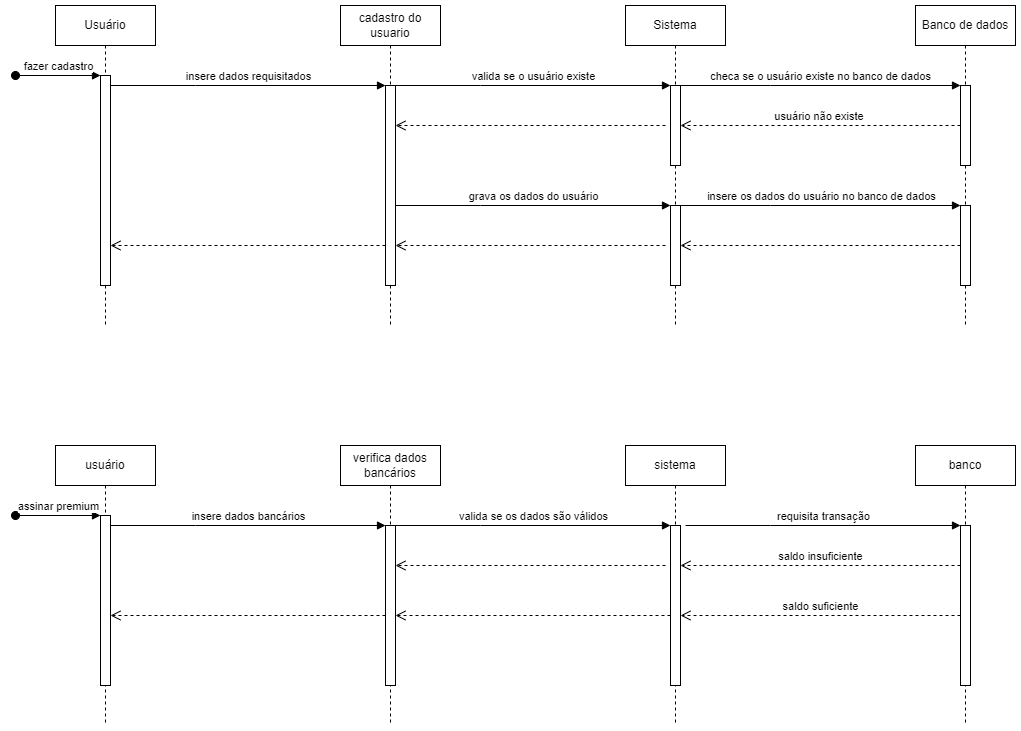

The diagram above was exported from draw.io. Its source (the exported page's mxGraphModel, read from the mxfile embedded in the PNG):
<mxGraphModel dx="2284" dy="790" grid="1" gridSize="10" guides="1" tooltips="1" connect="1" arrows="1" fold="1" page="1" pageScale="1" pageWidth="850" pageHeight="1100" math="0" shadow="0">
  <root>
    <mxCell id="0" />
    <mxCell id="1" parent="0" />
    <mxCell id="aM9ryv3xv72pqoxQDRHE-1" value="Usuário" style="shape=umlLifeline;perimeter=lifelinePerimeter;whiteSpace=wrap;html=1;container=0;dropTarget=0;collapsible=0;recursiveResize=0;outlineConnect=0;portConstraint=eastwest;newEdgeStyle={&quot;edgeStyle&quot;:&quot;elbowEdgeStyle&quot;,&quot;elbow&quot;:&quot;vertical&quot;,&quot;curved&quot;:0,&quot;rounded&quot;:0};" parent="1" vertex="1">
      <mxGeometry x="40" y="40" width="100" height="320" as="geometry" />
    </mxCell>
    <mxCell id="aM9ryv3xv72pqoxQDRHE-2" value="" style="html=1;points=[];perimeter=orthogonalPerimeter;outlineConnect=0;targetShapes=umlLifeline;portConstraint=eastwest;newEdgeStyle={&quot;edgeStyle&quot;:&quot;elbowEdgeStyle&quot;,&quot;elbow&quot;:&quot;vertical&quot;,&quot;curved&quot;:0,&quot;rounded&quot;:0};" parent="aM9ryv3xv72pqoxQDRHE-1" vertex="1">
      <mxGeometry x="45" y="70" width="10" height="210" as="geometry" />
    </mxCell>
    <mxCell id="aM9ryv3xv72pqoxQDRHE-3" value="fazer cadastro" style="html=1;verticalAlign=bottom;startArrow=oval;endArrow=block;startSize=8;edgeStyle=elbowEdgeStyle;elbow=vertical;curved=0;rounded=0;" parent="aM9ryv3xv72pqoxQDRHE-1" target="aM9ryv3xv72pqoxQDRHE-2" edge="1">
      <mxGeometry relative="1" as="geometry">
        <mxPoint x="-40" y="70" as="sourcePoint" />
        <mxPoint as="offset" />
      </mxGeometry>
    </mxCell>
    <mxCell id="aM9ryv3xv72pqoxQDRHE-5" value="cadastro do usuario" style="shape=umlLifeline;perimeter=lifelinePerimeter;whiteSpace=wrap;html=1;container=0;dropTarget=0;collapsible=0;recursiveResize=0;outlineConnect=0;portConstraint=eastwest;newEdgeStyle={&quot;edgeStyle&quot;:&quot;elbowEdgeStyle&quot;,&quot;elbow&quot;:&quot;vertical&quot;,&quot;curved&quot;:0,&quot;rounded&quot;:0};" parent="1" vertex="1">
      <mxGeometry x="325" y="40" width="100" height="320" as="geometry" />
    </mxCell>
    <mxCell id="aM9ryv3xv72pqoxQDRHE-6" value="" style="html=1;points=[];perimeter=orthogonalPerimeter;outlineConnect=0;targetShapes=umlLifeline;portConstraint=eastwest;newEdgeStyle={&quot;edgeStyle&quot;:&quot;elbowEdgeStyle&quot;,&quot;elbow&quot;:&quot;vertical&quot;,&quot;curved&quot;:0,&quot;rounded&quot;:0};" parent="aM9ryv3xv72pqoxQDRHE-5" vertex="1">
      <mxGeometry x="45" y="80" width="10" height="200" as="geometry" />
    </mxCell>
    <mxCell id="aM9ryv3xv72pqoxQDRHE-7" value="insere dados requisitados" style="html=1;verticalAlign=bottom;endArrow=block;edgeStyle=elbowEdgeStyle;elbow=vertical;curved=0;rounded=0;" parent="1" source="aM9ryv3xv72pqoxQDRHE-2" target="aM9ryv3xv72pqoxQDRHE-6" edge="1">
      <mxGeometry relative="1" as="geometry">
        <mxPoint x="195" y="130" as="sourcePoint" />
        <Array as="points">
          <mxPoint x="180" y="120" />
        </Array>
      </mxGeometry>
    </mxCell>
    <mxCell id="wufkyBlEbB001FI1tBvh-3" value="Sistema" style="shape=umlLifeline;perimeter=lifelinePerimeter;whiteSpace=wrap;html=1;container=0;dropTarget=0;collapsible=0;recursiveResize=0;outlineConnect=0;portConstraint=eastwest;newEdgeStyle={&quot;edgeStyle&quot;:&quot;elbowEdgeStyle&quot;,&quot;elbow&quot;:&quot;vertical&quot;,&quot;curved&quot;:0,&quot;rounded&quot;:0};" parent="1" vertex="1">
      <mxGeometry x="610" y="40" width="100" height="320" as="geometry" />
    </mxCell>
    <mxCell id="wufkyBlEbB001FI1tBvh-4" value="" style="html=1;points=[];perimeter=orthogonalPerimeter;outlineConnect=0;targetShapes=umlLifeline;portConstraint=eastwest;newEdgeStyle={&quot;edgeStyle&quot;:&quot;elbowEdgeStyle&quot;,&quot;elbow&quot;:&quot;vertical&quot;,&quot;curved&quot;:0,&quot;rounded&quot;:0};" parent="wufkyBlEbB001FI1tBvh-3" vertex="1">
      <mxGeometry x="45" y="80" width="10" height="80" as="geometry" />
    </mxCell>
    <mxCell id="uSw-xiDoiiSxSkuuqEaR-3" value="" style="html=1;points=[[0,0,0,0,5],[0,1,0,0,-5],[1,0,0,0,5],[1,1,0,0,-5]];perimeter=orthogonalPerimeter;outlineConnect=0;targetShapes=umlLifeline;portConstraint=eastwest;newEdgeStyle={&quot;curved&quot;:0,&quot;rounded&quot;:0};" parent="wufkyBlEbB001FI1tBvh-3" vertex="1">
      <mxGeometry x="45" y="200" width="10" height="80" as="geometry" />
    </mxCell>
    <mxCell id="6bgXOJhW-f5v7lKy1ZET-1" value="Banco de dados" style="shape=umlLifeline;perimeter=lifelinePerimeter;whiteSpace=wrap;html=1;container=0;dropTarget=0;collapsible=0;recursiveResize=0;outlineConnect=0;portConstraint=eastwest;newEdgeStyle={&quot;edgeStyle&quot;:&quot;elbowEdgeStyle&quot;,&quot;elbow&quot;:&quot;vertical&quot;,&quot;curved&quot;:0,&quot;rounded&quot;:0};" parent="1" vertex="1">
      <mxGeometry x="900" y="40" width="100" height="320" as="geometry" />
    </mxCell>
    <mxCell id="6bgXOJhW-f5v7lKy1ZET-2" value="" style="html=1;points=[];perimeter=orthogonalPerimeter;outlineConnect=0;targetShapes=umlLifeline;portConstraint=eastwest;newEdgeStyle={&quot;edgeStyle&quot;:&quot;elbowEdgeStyle&quot;,&quot;elbow&quot;:&quot;vertical&quot;,&quot;curved&quot;:0,&quot;rounded&quot;:0};" parent="6bgXOJhW-f5v7lKy1ZET-1" vertex="1">
      <mxGeometry x="45" y="80" width="10" height="80" as="geometry" />
    </mxCell>
    <mxCell id="uSw-xiDoiiSxSkuuqEaR-6" value="" style="html=1;points=[[0,0,0,0,5],[0,1,0,0,-5],[1,0,0,0,5],[1,1,0,0,-5]];perimeter=orthogonalPerimeter;outlineConnect=0;targetShapes=umlLifeline;portConstraint=eastwest;newEdgeStyle={&quot;curved&quot;:0,&quot;rounded&quot;:0};" parent="6bgXOJhW-f5v7lKy1ZET-1" vertex="1">
      <mxGeometry x="45" y="200" width="10" height="80" as="geometry" />
    </mxCell>
    <mxCell id="6bgXOJhW-f5v7lKy1ZET-3" value="valida se o usuário existe" style="html=1;verticalAlign=bottom;endArrow=block;edgeStyle=elbowEdgeStyle;elbow=vertical;curved=0;rounded=0;" parent="1" edge="1">
      <mxGeometry x="0.0036" relative="1" as="geometry">
        <mxPoint x="380" y="120" as="sourcePoint" />
        <Array as="points">
          <mxPoint x="465" y="120" />
        </Array>
        <mxPoint x="655" y="120" as="targetPoint" />
        <mxPoint as="offset" />
      </mxGeometry>
    </mxCell>
    <mxCell id="6bgXOJhW-f5v7lKy1ZET-4" value="checa se o usuário existe no banco de dados" style="html=1;verticalAlign=bottom;endArrow=block;edgeStyle=elbowEdgeStyle;elbow=vertical;curved=0;rounded=0;" parent="1" edge="1">
      <mxGeometry relative="1" as="geometry">
        <mxPoint x="665" y="120" as="sourcePoint" />
        <Array as="points">
          <mxPoint x="755" y="120" />
        </Array>
        <mxPoint x="945" y="120" as="targetPoint" />
      </mxGeometry>
    </mxCell>
    <mxCell id="6bgXOJhW-f5v7lKy1ZET-5" value="usuário não existe&amp;nbsp;" style="html=1;verticalAlign=bottom;endArrow=open;dashed=1;endSize=8;edgeStyle=elbowEdgeStyle;elbow=vertical;curved=0;rounded=0;" parent="1" source="6bgXOJhW-f5v7lKy1ZET-2" target="wufkyBlEbB001FI1tBvh-4" edge="1">
      <mxGeometry relative="1" as="geometry">
        <mxPoint x="660" y="160" as="targetPoint" />
        <Array as="points">
          <mxPoint x="760" y="160" />
        </Array>
        <mxPoint x="940" y="160" as="sourcePoint" />
        <mxPoint as="offset" />
      </mxGeometry>
    </mxCell>
    <mxCell id="6bgXOJhW-f5v7lKy1ZET-6" value="" style="html=1;verticalAlign=bottom;endArrow=open;dashed=1;endSize=8;edgeStyle=elbowEdgeStyle;elbow=vertical;curved=0;rounded=0;" parent="1" target="aM9ryv3xv72pqoxQDRHE-6" edge="1">
      <mxGeometry relative="1" as="geometry">
        <mxPoint x="370" y="160" as="targetPoint" />
        <Array as="points">
          <mxPoint x="470" y="160" />
        </Array>
        <mxPoint x="650" y="160" as="sourcePoint" />
        <mxPoint as="offset" />
      </mxGeometry>
    </mxCell>
    <mxCell id="6bgXOJhW-f5v7lKy1ZET-20" value="usuário" style="shape=umlLifeline;perimeter=lifelinePerimeter;whiteSpace=wrap;html=1;container=0;dropTarget=0;collapsible=0;recursiveResize=0;outlineConnect=0;portConstraint=eastwest;newEdgeStyle={&quot;edgeStyle&quot;:&quot;elbowEdgeStyle&quot;,&quot;elbow&quot;:&quot;vertical&quot;,&quot;curved&quot;:0,&quot;rounded&quot;:0};" parent="1" vertex="1">
      <mxGeometry x="40" y="480" width="100" height="280" as="geometry" />
    </mxCell>
    <mxCell id="6bgXOJhW-f5v7lKy1ZET-21" value="" style="html=1;points=[];perimeter=orthogonalPerimeter;outlineConnect=0;targetShapes=umlLifeline;portConstraint=eastwest;newEdgeStyle={&quot;edgeStyle&quot;:&quot;elbowEdgeStyle&quot;,&quot;elbow&quot;:&quot;vertical&quot;,&quot;curved&quot;:0,&quot;rounded&quot;:0};" parent="6bgXOJhW-f5v7lKy1ZET-20" vertex="1">
      <mxGeometry x="45" y="70" width="10" height="170" as="geometry" />
    </mxCell>
    <mxCell id="6bgXOJhW-f5v7lKy1ZET-22" value="assinar premium" style="html=1;verticalAlign=bottom;startArrow=oval;endArrow=block;startSize=8;edgeStyle=elbowEdgeStyle;elbow=vertical;curved=0;rounded=0;" parent="6bgXOJhW-f5v7lKy1ZET-20" target="6bgXOJhW-f5v7lKy1ZET-21" edge="1">
      <mxGeometry relative="1" as="geometry">
        <mxPoint x="-40" y="70" as="sourcePoint" />
        <mxPoint as="offset" />
      </mxGeometry>
    </mxCell>
    <mxCell id="6bgXOJhW-f5v7lKy1ZET-23" value="verifica dados bancários" style="shape=umlLifeline;perimeter=lifelinePerimeter;whiteSpace=wrap;html=1;container=0;dropTarget=0;collapsible=0;recursiveResize=0;outlineConnect=0;portConstraint=eastwest;newEdgeStyle={&quot;edgeStyle&quot;:&quot;elbowEdgeStyle&quot;,&quot;elbow&quot;:&quot;vertical&quot;,&quot;curved&quot;:0,&quot;rounded&quot;:0};" parent="1" vertex="1">
      <mxGeometry x="325" y="480" width="100" height="280" as="geometry" />
    </mxCell>
    <mxCell id="6bgXOJhW-f5v7lKy1ZET-24" value="" style="html=1;points=[];perimeter=orthogonalPerimeter;outlineConnect=0;targetShapes=umlLifeline;portConstraint=eastwest;newEdgeStyle={&quot;edgeStyle&quot;:&quot;elbowEdgeStyle&quot;,&quot;elbow&quot;:&quot;vertical&quot;,&quot;curved&quot;:0,&quot;rounded&quot;:0};" parent="6bgXOJhW-f5v7lKy1ZET-23" vertex="1">
      <mxGeometry x="45" y="80" width="10" height="160" as="geometry" />
    </mxCell>
    <mxCell id="6bgXOJhW-f5v7lKy1ZET-25" value="insere dados bancários" style="html=1;verticalAlign=bottom;endArrow=block;edgeStyle=elbowEdgeStyle;elbow=vertical;curved=0;rounded=0;" parent="1" source="6bgXOJhW-f5v7lKy1ZET-21" target="6bgXOJhW-f5v7lKy1ZET-24" edge="1">
      <mxGeometry relative="1" as="geometry">
        <mxPoint x="195" y="570" as="sourcePoint" />
        <Array as="points">
          <mxPoint x="180" y="560" />
        </Array>
      </mxGeometry>
    </mxCell>
    <mxCell id="6bgXOJhW-f5v7lKy1ZET-26" value="sistema" style="shape=umlLifeline;perimeter=lifelinePerimeter;whiteSpace=wrap;html=1;container=0;dropTarget=0;collapsible=0;recursiveResize=0;outlineConnect=0;portConstraint=eastwest;newEdgeStyle={&quot;edgeStyle&quot;:&quot;elbowEdgeStyle&quot;,&quot;elbow&quot;:&quot;vertical&quot;,&quot;curved&quot;:0,&quot;rounded&quot;:0};" parent="1" vertex="1">
      <mxGeometry x="610" y="480" width="100" height="280" as="geometry" />
    </mxCell>
    <mxCell id="6bgXOJhW-f5v7lKy1ZET-27" value="" style="html=1;points=[];perimeter=orthogonalPerimeter;outlineConnect=0;targetShapes=umlLifeline;portConstraint=eastwest;newEdgeStyle={&quot;edgeStyle&quot;:&quot;elbowEdgeStyle&quot;,&quot;elbow&quot;:&quot;vertical&quot;,&quot;curved&quot;:0,&quot;rounded&quot;:0};" parent="6bgXOJhW-f5v7lKy1ZET-26" vertex="1">
      <mxGeometry x="45" y="80" width="10" height="160" as="geometry" />
    </mxCell>
    <mxCell id="6bgXOJhW-f5v7lKy1ZET-28" value="valida se os dados são válidos" style="html=1;verticalAlign=bottom;endArrow=block;edgeStyle=elbowEdgeStyle;elbow=vertical;curved=0;rounded=0;" parent="1" edge="1">
      <mxGeometry relative="1" as="geometry">
        <mxPoint x="380" y="560" as="sourcePoint" />
        <Array as="points">
          <mxPoint x="465" y="560" />
        </Array>
        <mxPoint x="655" y="560" as="targetPoint" />
      </mxGeometry>
    </mxCell>
    <mxCell id="6bgXOJhW-f5v7lKy1ZET-29" value="" style="html=1;verticalAlign=bottom;endArrow=open;dashed=1;endSize=8;edgeStyle=elbowEdgeStyle;elbow=vertical;curved=0;rounded=0;" parent="1" target="6bgXOJhW-f5v7lKy1ZET-24" edge="1">
      <mxGeometry relative="1" as="geometry">
        <mxPoint x="370" y="600" as="targetPoint" />
        <Array as="points">
          <mxPoint x="470" y="600" />
        </Array>
        <mxPoint x="650" y="600" as="sourcePoint" />
        <mxPoint as="offset" />
      </mxGeometry>
    </mxCell>
    <mxCell id="6bgXOJhW-f5v7lKy1ZET-30" value="banco" style="shape=umlLifeline;perimeter=lifelinePerimeter;whiteSpace=wrap;html=1;container=0;dropTarget=0;collapsible=0;recursiveResize=0;outlineConnect=0;portConstraint=eastwest;newEdgeStyle={&quot;edgeStyle&quot;:&quot;elbowEdgeStyle&quot;,&quot;elbow&quot;:&quot;vertical&quot;,&quot;curved&quot;:0,&quot;rounded&quot;:0};" parent="1" vertex="1">
      <mxGeometry x="900" y="480" width="100" height="280" as="geometry" />
    </mxCell>
    <mxCell id="6bgXOJhW-f5v7lKy1ZET-31" value="" style="html=1;points=[];perimeter=orthogonalPerimeter;outlineConnect=0;targetShapes=umlLifeline;portConstraint=eastwest;newEdgeStyle={&quot;edgeStyle&quot;:&quot;elbowEdgeStyle&quot;,&quot;elbow&quot;:&quot;vertical&quot;,&quot;curved&quot;:0,&quot;rounded&quot;:0};" parent="6bgXOJhW-f5v7lKy1ZET-30" vertex="1">
      <mxGeometry x="45" y="80" width="10" height="160" as="geometry" />
    </mxCell>
    <mxCell id="6bgXOJhW-f5v7lKy1ZET-32" value="requisita transação" style="html=1;verticalAlign=bottom;endArrow=block;edgeStyle=elbowEdgeStyle;elbow=vertical;curved=0;rounded=0;" parent="1" target="6bgXOJhW-f5v7lKy1ZET-31" edge="1">
      <mxGeometry relative="1" as="geometry">
        <mxPoint x="670" y="560" as="sourcePoint" />
        <Array as="points">
          <mxPoint x="755" y="560" />
        </Array>
        <mxPoint x="945" y="560" as="targetPoint" />
      </mxGeometry>
    </mxCell>
    <mxCell id="6bgXOJhW-f5v7lKy1ZET-33" value="saldo insuficiente" style="html=1;verticalAlign=bottom;endArrow=open;dashed=1;endSize=8;edgeStyle=elbowEdgeStyle;elbow=vertical;curved=0;rounded=0;" parent="1" source="6bgXOJhW-f5v7lKy1ZET-31" target="6bgXOJhW-f5v7lKy1ZET-27" edge="1">
      <mxGeometry relative="1" as="geometry">
        <mxPoint x="670" y="600" as="targetPoint" />
        <Array as="points">
          <mxPoint x="765" y="600" />
        </Array>
        <mxPoint x="950" y="600" as="sourcePoint" />
        <mxPoint as="offset" />
      </mxGeometry>
    </mxCell>
    <mxCell id="6bgXOJhW-f5v7lKy1ZET-34" value="saldo suficiente" style="html=1;verticalAlign=bottom;endArrow=open;dashed=1;endSize=8;edgeStyle=elbowEdgeStyle;elbow=vertical;curved=0;rounded=0;" parent="1" source="6bgXOJhW-f5v7lKy1ZET-31" target="6bgXOJhW-f5v7lKy1ZET-27" edge="1">
      <mxGeometry relative="1" as="geometry">
        <mxPoint x="660" y="650" as="targetPoint" />
        <Array as="points">
          <mxPoint x="760" y="650" />
        </Array>
        <mxPoint x="950" y="650" as="sourcePoint" />
        <mxPoint as="offset" />
      </mxGeometry>
    </mxCell>
    <mxCell id="6bgXOJhW-f5v7lKy1ZET-35" value="" style="html=1;verticalAlign=bottom;endArrow=open;dashed=1;endSize=8;edgeStyle=elbowEdgeStyle;elbow=vertical;curved=0;rounded=0;" parent="1" source="6bgXOJhW-f5v7lKy1ZET-27" target="6bgXOJhW-f5v7lKy1ZET-24" edge="1">
      <mxGeometry relative="1" as="geometry">
        <mxPoint x="370" y="650" as="targetPoint" />
        <Array as="points">
          <mxPoint x="470" y="650" />
        </Array>
        <mxPoint x="660" y="650" as="sourcePoint" />
        <mxPoint as="offset" />
      </mxGeometry>
    </mxCell>
    <mxCell id="6bgXOJhW-f5v7lKy1ZET-36" value="" style="html=1;verticalAlign=bottom;endArrow=open;dashed=1;endSize=8;edgeStyle=elbowEdgeStyle;elbow=vertical;curved=0;rounded=0;" parent="1" target="6bgXOJhW-f5v7lKy1ZET-21" edge="1">
      <mxGeometry relative="1" as="geometry">
        <mxPoint x="80" y="650" as="targetPoint" />
        <Array as="points">
          <mxPoint x="180" y="650" />
        </Array>
        <mxPoint x="370" y="650" as="sourcePoint" />
        <mxPoint as="offset" />
      </mxGeometry>
    </mxCell>
    <mxCell id="uSw-xiDoiiSxSkuuqEaR-4" value="grava os dados do usuário" style="html=1;verticalAlign=bottom;endArrow=block;edgeStyle=elbowEdgeStyle;elbow=vertical;curved=0;rounded=0;" parent="1" edge="1">
      <mxGeometry x="0.0036" relative="1" as="geometry">
        <mxPoint x="380" y="240" as="sourcePoint" />
        <Array as="points">
          <mxPoint x="465" y="240" />
        </Array>
        <mxPoint x="655" y="240" as="targetPoint" />
        <mxPoint as="offset" />
      </mxGeometry>
    </mxCell>
    <mxCell id="uSw-xiDoiiSxSkuuqEaR-5" value="insere os dados do usuário no banco de dados" style="html=1;verticalAlign=bottom;endArrow=block;edgeStyle=elbowEdgeStyle;elbow=vertical;curved=0;rounded=0;" parent="1" source="uSw-xiDoiiSxSkuuqEaR-3" edge="1">
      <mxGeometry x="0.0036" relative="1" as="geometry">
        <mxPoint x="670" y="240" as="sourcePoint" />
        <Array as="points">
          <mxPoint x="755" y="240" />
        </Array>
        <mxPoint x="945" y="240" as="targetPoint" />
        <mxPoint as="offset" />
      </mxGeometry>
    </mxCell>
    <mxCell id="uSw-xiDoiiSxSkuuqEaR-7" value="" style="html=1;verticalAlign=bottom;endArrow=open;dashed=1;endSize=8;edgeStyle=elbowEdgeStyle;elbow=vertical;curved=0;rounded=0;" parent="1" source="uSw-xiDoiiSxSkuuqEaR-6" target="uSw-xiDoiiSxSkuuqEaR-3" edge="1">
      <mxGeometry relative="1" as="geometry">
        <mxPoint x="670" y="280" as="targetPoint" />
        <Array as="points">
          <mxPoint x="765" y="280" />
        </Array>
        <mxPoint x="950" y="280" as="sourcePoint" />
        <mxPoint as="offset" />
      </mxGeometry>
    </mxCell>
    <mxCell id="uSw-xiDoiiSxSkuuqEaR-8" value="" style="html=1;verticalAlign=bottom;endArrow=open;dashed=1;endSize=8;edgeStyle=elbowEdgeStyle;elbow=vertical;curved=0;rounded=0;" parent="1" edge="1">
      <mxGeometry relative="1" as="geometry">
        <mxPoint x="380" y="280" as="targetPoint" />
        <Array as="points">
          <mxPoint x="470" y="280" />
        </Array>
        <mxPoint x="650" y="280" as="sourcePoint" />
        <mxPoint as="offset" />
      </mxGeometry>
    </mxCell>
    <mxCell id="uSw-xiDoiiSxSkuuqEaR-9" value="" style="html=1;verticalAlign=bottom;endArrow=open;dashed=1;endSize=8;edgeStyle=elbowEdgeStyle;elbow=vertical;curved=0;rounded=0;" parent="1" source="aM9ryv3xv72pqoxQDRHE-6" target="aM9ryv3xv72pqoxQDRHE-2" edge="1">
      <mxGeometry relative="1" as="geometry">
        <mxPoint x="90" y="280" as="targetPoint" />
        <Array as="points">
          <mxPoint x="180" y="280" />
        </Array>
        <mxPoint x="360" y="280" as="sourcePoint" />
        <mxPoint as="offset" />
      </mxGeometry>
    </mxCell>
  </root>
</mxGraphModel>